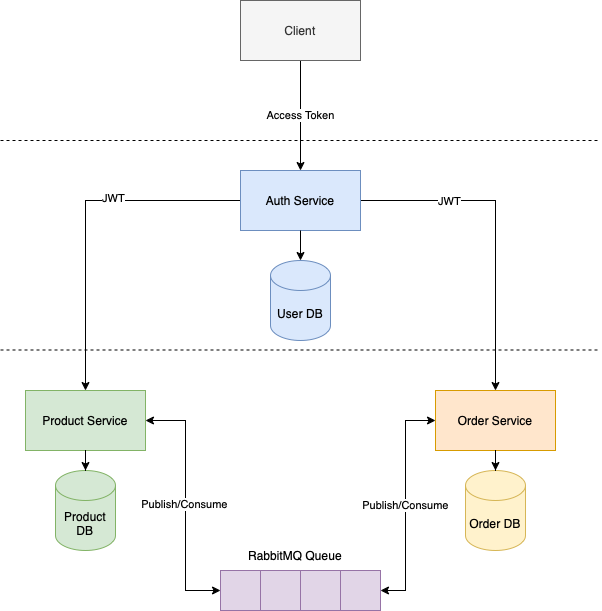

The diagram above was exported from draw.io. Its source (the exported page's mxGraphModel, read from the mxfile embedded in the PNG):
<mxGraphModel dx="1426" dy="721" grid="1" gridSize="10" guides="1" tooltips="1" connect="1" arrows="1" fold="1" page="1" pageScale="1" pageWidth="850" pageHeight="1100" math="0" shadow="0">
  <root>
    <mxCell id="0" />
    <mxCell id="1" parent="0" />
    <mxCell id="WCfYcDDqfxiX7BkzrwQc-27" value="" style="group" vertex="1" connectable="0" parent="1">
      <mxGeometry x="150" y="230" width="530" height="360" as="geometry" />
    </mxCell>
    <mxCell id="WCfYcDDqfxiX7BkzrwQc-1" value="Product Service" style="rounded=0;whiteSpace=wrap;html=1;fillColor=#d5e8d4;strokeColor=#82b366;" vertex="1" parent="WCfYcDDqfxiX7BkzrwQc-27">
      <mxGeometry y="220" width="120" height="60" as="geometry" />
    </mxCell>
    <mxCell id="WCfYcDDqfxiX7BkzrwQc-2" value="Order Service" style="rounded=0;whiteSpace=wrap;html=1;fillColor=#ffe6cc;strokeColor=#d79b00;" vertex="1" parent="WCfYcDDqfxiX7BkzrwQc-27">
      <mxGeometry x="410" y="220" width="120" height="60" as="geometry" />
    </mxCell>
    <mxCell id="WCfYcDDqfxiX7BkzrwQc-5" style="edgeStyle=orthogonalEdgeStyle;rounded=0;orthogonalLoop=1;jettySize=auto;html=1;entryX=0.5;entryY=0;entryDx=0;entryDy=0;" edge="1" parent="WCfYcDDqfxiX7BkzrwQc-27" source="WCfYcDDqfxiX7BkzrwQc-3" target="WCfYcDDqfxiX7BkzrwQc-1">
      <mxGeometry relative="1" as="geometry" />
    </mxCell>
    <mxCell id="WCfYcDDqfxiX7BkzrwQc-8" value="JWT" style="edgeLabel;html=1;align=center;verticalAlign=middle;resizable=0;points=[];" vertex="1" connectable="0" parent="WCfYcDDqfxiX7BkzrwQc-5">
      <mxGeometry x="-0.2604" y="-3" relative="1" as="geometry">
        <mxPoint as="offset" />
      </mxGeometry>
    </mxCell>
    <mxCell id="WCfYcDDqfxiX7BkzrwQc-6" style="edgeStyle=orthogonalEdgeStyle;rounded=0;orthogonalLoop=1;jettySize=auto;html=1;entryX=0.5;entryY=0;entryDx=0;entryDy=0;" edge="1" parent="WCfYcDDqfxiX7BkzrwQc-27" source="WCfYcDDqfxiX7BkzrwQc-3" target="WCfYcDDqfxiX7BkzrwQc-2">
      <mxGeometry relative="1" as="geometry" />
    </mxCell>
    <mxCell id="WCfYcDDqfxiX7BkzrwQc-9" value="JWT" style="edgeLabel;html=1;align=center;verticalAlign=middle;resizable=0;points=[];" vertex="1" connectable="0" parent="WCfYcDDqfxiX7BkzrwQc-6">
      <mxGeometry x="-0.4612" y="-2" relative="1" as="geometry">
        <mxPoint y="-2" as="offset" />
      </mxGeometry>
    </mxCell>
    <mxCell id="WCfYcDDqfxiX7BkzrwQc-3" value="Auth Service" style="rounded=0;whiteSpace=wrap;html=1;fillColor=#dae8fc;strokeColor=#6c8ebf;" vertex="1" parent="WCfYcDDqfxiX7BkzrwQc-27">
      <mxGeometry x="215" width="120" height="60" as="geometry" />
    </mxCell>
    <mxCell id="WCfYcDDqfxiX7BkzrwQc-4" value="User DB" style="shape=cylinder3;whiteSpace=wrap;html=1;boundedLbl=1;backgroundOutline=1;size=15;fillColor=#dae8fc;strokeColor=#6c8ebf;" vertex="1" parent="WCfYcDDqfxiX7BkzrwQc-27">
      <mxGeometry x="245" y="90" width="60" height="80" as="geometry" />
    </mxCell>
    <mxCell id="WCfYcDDqfxiX7BkzrwQc-7" style="edgeStyle=orthogonalEdgeStyle;rounded=0;orthogonalLoop=1;jettySize=auto;html=1;entryX=0.5;entryY=0;entryDx=0;entryDy=0;entryPerimeter=0;" edge="1" parent="WCfYcDDqfxiX7BkzrwQc-27" source="WCfYcDDqfxiX7BkzrwQc-3" target="WCfYcDDqfxiX7BkzrwQc-4">
      <mxGeometry relative="1" as="geometry" />
    </mxCell>
    <mxCell id="WCfYcDDqfxiX7BkzrwQc-10" value="Product DB" style="shape=cylinder3;whiteSpace=wrap;html=1;boundedLbl=1;backgroundOutline=1;size=15;fillColor=#d5e8d4;strokeColor=#82b366;" vertex="1" parent="WCfYcDDqfxiX7BkzrwQc-27">
      <mxGeometry x="30" y="300" width="60" height="80" as="geometry" />
    </mxCell>
    <mxCell id="WCfYcDDqfxiX7BkzrwQc-11" style="edgeStyle=orthogonalEdgeStyle;rounded=0;orthogonalLoop=1;jettySize=auto;html=1;entryX=0.5;entryY=0;entryDx=0;entryDy=0;entryPerimeter=0;" edge="1" parent="WCfYcDDqfxiX7BkzrwQc-27" source="WCfYcDDqfxiX7BkzrwQc-1" target="WCfYcDDqfxiX7BkzrwQc-10">
      <mxGeometry relative="1" as="geometry" />
    </mxCell>
    <mxCell id="WCfYcDDqfxiX7BkzrwQc-12" value="Order DB" style="shape=cylinder3;whiteSpace=wrap;html=1;boundedLbl=1;backgroundOutline=1;size=15;fillColor=#fff2cc;strokeColor=#d6b656;" vertex="1" parent="WCfYcDDqfxiX7BkzrwQc-27">
      <mxGeometry x="440" y="300" width="60" height="80" as="geometry" />
    </mxCell>
    <mxCell id="WCfYcDDqfxiX7BkzrwQc-13" style="edgeStyle=orthogonalEdgeStyle;rounded=0;orthogonalLoop=1;jettySize=auto;html=1;entryX=0.5;entryY=0;entryDx=0;entryDy=0;entryPerimeter=0;" edge="1" parent="WCfYcDDqfxiX7BkzrwQc-27" source="WCfYcDDqfxiX7BkzrwQc-2" target="WCfYcDDqfxiX7BkzrwQc-12">
      <mxGeometry relative="1" as="geometry" />
    </mxCell>
    <mxCell id="WCfYcDDqfxiX7BkzrwQc-19" value="" style="group" vertex="1" connectable="0" parent="WCfYcDDqfxiX7BkzrwQc-27">
      <mxGeometry x="195" y="320" width="160" height="40" as="geometry" />
    </mxCell>
    <mxCell id="WCfYcDDqfxiX7BkzrwQc-33" value="" style="group" vertex="1" connectable="0" parent="WCfYcDDqfxiX7BkzrwQc-19">
      <mxGeometry y="80" width="160" height="40" as="geometry" />
    </mxCell>
    <mxCell id="WCfYcDDqfxiX7BkzrwQc-15" value="" style="rounded=0;whiteSpace=wrap;html=1;fillColor=#e1d5e7;strokeColor=#9673a6;" vertex="1" parent="WCfYcDDqfxiX7BkzrwQc-33">
      <mxGeometry width="40" height="40" as="geometry" />
    </mxCell>
    <mxCell id="WCfYcDDqfxiX7BkzrwQc-16" value="" style="rounded=0;whiteSpace=wrap;html=1;fillColor=#e1d5e7;strokeColor=#9673a6;" vertex="1" parent="WCfYcDDqfxiX7BkzrwQc-33">
      <mxGeometry x="40" width="40" height="40" as="geometry" />
    </mxCell>
    <mxCell id="WCfYcDDqfxiX7BkzrwQc-17" value="" style="rounded=0;whiteSpace=wrap;html=1;fillColor=#e1d5e7;strokeColor=#9673a6;" vertex="1" parent="WCfYcDDqfxiX7BkzrwQc-33">
      <mxGeometry x="80" width="40" height="40" as="geometry" />
    </mxCell>
    <mxCell id="WCfYcDDqfxiX7BkzrwQc-18" value="" style="rounded=0;whiteSpace=wrap;html=1;fillColor=#e1d5e7;strokeColor=#9673a6;" vertex="1" parent="WCfYcDDqfxiX7BkzrwQc-33">
      <mxGeometry x="120" width="40" height="40" as="geometry" />
    </mxCell>
    <mxCell id="WCfYcDDqfxiX7BkzrwQc-20" value="RabbitMQ Queue" style="text;html=1;strokeColor=none;fillColor=none;align=center;verticalAlign=middle;whiteSpace=wrap;rounded=0;" vertex="1" parent="WCfYcDDqfxiX7BkzrwQc-27">
      <mxGeometry x="220" y="370" width="100" height="30" as="geometry" />
    </mxCell>
    <mxCell id="WCfYcDDqfxiX7BkzrwQc-23" value="" style="endArrow=classic;startArrow=classic;html=1;rounded=0;exitX=1;exitY=0.5;exitDx=0;exitDy=0;entryX=0;entryY=0.5;entryDx=0;entryDy=0;" edge="1" parent="WCfYcDDqfxiX7BkzrwQc-27" target="WCfYcDDqfxiX7BkzrwQc-2">
      <mxGeometry width="50" height="50" relative="1" as="geometry">
        <mxPoint x="355" y="420" as="sourcePoint" />
        <mxPoint x="380" y="250" as="targetPoint" />
        <Array as="points">
          <mxPoint x="380" y="420" />
          <mxPoint x="380" y="250" />
        </Array>
      </mxGeometry>
    </mxCell>
    <mxCell id="WCfYcDDqfxiX7BkzrwQc-24" value="Publish/Consume" style="edgeLabel;html=1;align=center;verticalAlign=middle;resizable=0;points=[];" vertex="1" connectable="0" parent="WCfYcDDqfxiX7BkzrwQc-23">
      <mxGeometry x="-0.0133" y="1" relative="1" as="geometry">
        <mxPoint as="offset" />
      </mxGeometry>
    </mxCell>
    <mxCell id="WCfYcDDqfxiX7BkzrwQc-25" value="" style="endArrow=classic;startArrow=classic;html=1;rounded=0;entryX=1;entryY=0.5;entryDx=0;entryDy=0;exitX=0;exitY=0.5;exitDx=0;exitDy=0;" edge="1" parent="WCfYcDDqfxiX7BkzrwQc-27" target="WCfYcDDqfxiX7BkzrwQc-1">
      <mxGeometry width="50" height="50" relative="1" as="geometry">
        <mxPoint x="195" y="420" as="sourcePoint" />
        <mxPoint x="300" y="360" as="targetPoint" />
        <Array as="points">
          <mxPoint x="160" y="420" />
          <mxPoint x="160" y="250" />
        </Array>
      </mxGeometry>
    </mxCell>
    <mxCell id="WCfYcDDqfxiX7BkzrwQc-26" value="Publish/Consume" style="edgeLabel;html=1;align=center;verticalAlign=middle;resizable=0;points=[];" vertex="1" connectable="0" parent="WCfYcDDqfxiX7BkzrwQc-25">
      <mxGeometry x="-0.0041" y="2" relative="1" as="geometry">
        <mxPoint as="offset" />
      </mxGeometry>
    </mxCell>
    <mxCell id="WCfYcDDqfxiX7BkzrwQc-32" value="" style="endArrow=none;dashed=1;html=1;rounded=0;" edge="1" parent="WCfYcDDqfxiX7BkzrwQc-27">
      <mxGeometry width="50" height="50" relative="1" as="geometry">
        <mxPoint x="-25" y="179.5" as="sourcePoint" />
        <mxPoint x="575" y="179.5" as="targetPoint" />
      </mxGeometry>
    </mxCell>
    <mxCell id="WCfYcDDqfxiX7BkzrwQc-30" value="Access Token" style="edgeStyle=orthogonalEdgeStyle;rounded=0;orthogonalLoop=1;jettySize=auto;html=1;entryX=0.5;entryY=0;entryDx=0;entryDy=0;exitX=0.5;exitY=1;exitDx=0;exitDy=0;" edge="1" parent="1" source="WCfYcDDqfxiX7BkzrwQc-34" target="WCfYcDDqfxiX7BkzrwQc-3">
      <mxGeometry relative="1" as="geometry">
        <mxPoint x="425" y="130" as="sourcePoint" />
      </mxGeometry>
    </mxCell>
    <mxCell id="WCfYcDDqfxiX7BkzrwQc-31" value="" style="endArrow=none;dashed=1;html=1;rounded=0;" edge="1" parent="1">
      <mxGeometry width="50" height="50" relative="1" as="geometry">
        <mxPoint x="125" y="200" as="sourcePoint" />
        <mxPoint x="725" y="200" as="targetPoint" />
      </mxGeometry>
    </mxCell>
    <mxCell id="WCfYcDDqfxiX7BkzrwQc-34" value="Client" style="rounded=0;whiteSpace=wrap;html=1;fillColor=#f5f5f5;fontColor=#333333;strokeColor=#666666;" vertex="1" parent="1">
      <mxGeometry x="365" y="60" width="120" height="60" as="geometry" />
    </mxCell>
  </root>
</mxGraphModel>